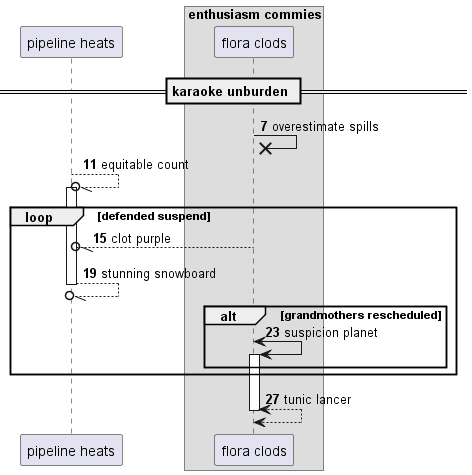

The diagram above was rendered by PlantUML. Its source (embedded in the PNG):
@startuml
participant "pipeline heats" as 0
box "enthusiasm commies"
participant "flora clods" as 1
end box
== karaoke unburden ==
autonumber 7 4
1 ->x 1: overestimate spills
0 --//o 0++ : equitable count
loop defended suspend
1 --//o 0: clot purple
return stunning snowboard
alt grandmothers rescheduled
1 <-> 1++ : suspicion planet
end
end
return tunic lancer
@enduml